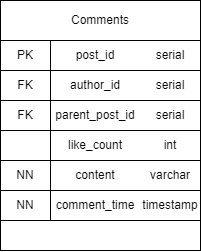

The diagram above was exported from draw.io. Its source (the exported page's mxGraphModel, read from the mxfile embedded in the PNG):
<mxGraphModel dx="583" dy="744" grid="1" gridSize="10" guides="1" tooltips="1" connect="1" arrows="1" fold="1" page="1" pageScale="1" pageWidth="850" pageHeight="1100" math="0" shadow="0" extFonts="Permanent Marker^https://fonts.googleapis.com/css?family=Permanent+Marker">
  <root>
    <mxCell id="0" />
    <mxCell id="1" parent="0" />
    <mxCell id="xiCCip_V9H6pwJ32Liy2-92" value="" style="rounded=0;whiteSpace=wrap;html=1;shadow=0;labelBorderColor=none;fontColor=default;container=0;" parent="1" vertex="1">
      <mxGeometry x="360" y="230" width="200" height="30" as="geometry" />
    </mxCell>
    <mxCell id="xiCCip_V9H6pwJ32Liy2-23" value="" style="shape=tableRow;horizontal=0;startSize=0;swimlaneHead=0;swimlaneBody=0;top=0;left=0;bottom=0;right=0;collapsible=0;dropTarget=0;fillColor=none;points=[[0,0.5],[1,0.5]];portConstraint=eastwest;shadow=0;labelBorderColor=none;fontColor=default;" parent="1" vertex="1">
      <mxGeometry x="380" y="230" width="180" height="30" as="geometry" />
    </mxCell>
    <mxCell id="xiCCip_V9H6pwJ32Liy2-62" value="" style="rounded=0;whiteSpace=wrap;html=1;shadow=0;labelBorderColor=none;fontColor=default;container=0;" parent="1" vertex="1">
      <mxGeometry x="360" y="40" width="200" height="190" as="geometry" />
    </mxCell>
    <mxCell id="xiCCip_V9H6pwJ32Liy2-63" value="Comments" style="rounded=0;whiteSpace=wrap;html=1;shadow=0;labelBorderColor=none;fontColor=default;container=0;" parent="1" vertex="1">
      <mxGeometry x="360" y="40" width="200" height="40" as="geometry" />
    </mxCell>
    <mxCell id="xiCCip_V9H6pwJ32Liy2-64" value="" style="rounded=0;whiteSpace=wrap;html=1;shadow=0;labelBorderColor=none;fontColor=default;container=0;" parent="1" vertex="1">
      <mxGeometry x="360" y="80" width="200" height="30" as="geometry" />
    </mxCell>
    <mxCell id="xiCCip_V9H6pwJ32Liy2-65" value="" style="rounded=0;whiteSpace=wrap;html=1;shadow=0;labelBorderColor=none;fontColor=default;container=0;" parent="1" vertex="1">
      <mxGeometry x="360" y="110" width="200" height="30" as="geometry" />
    </mxCell>
    <mxCell id="xiCCip_V9H6pwJ32Liy2-66" value="" style="rounded=0;whiteSpace=wrap;html=1;shadow=0;labelBorderColor=none;fontColor=default;container=0;" parent="1" vertex="1">
      <mxGeometry x="360" y="140" width="200" height="30" as="geometry" />
    </mxCell>
    <mxCell id="xiCCip_V9H6pwJ32Liy2-67" value="" style="rounded=0;whiteSpace=wrap;html=1;shadow=0;labelBorderColor=none;fontColor=default;container=0;" parent="1" vertex="1">
      <mxGeometry x="360" y="170" width="200" height="30" as="geometry" />
    </mxCell>
    <mxCell id="xiCCip_V9H6pwJ32Liy2-68" value="" style="rounded=0;whiteSpace=wrap;html=1;shadow=0;labelBorderColor=none;fontColor=default;container=0;" parent="1" vertex="1">
      <mxGeometry x="360" y="200" width="200" height="30" as="geometry" />
    </mxCell>
    <mxCell id="xiCCip_V9H6pwJ32Liy2-69" value="" style="endArrow=none;html=1;rounded=0;fontColor=default;entryX=0.25;entryY=0;entryDx=0;entryDy=0;exitX=0.25;exitY=1;exitDx=0;exitDy=0;" parent="1" source="xiCCip_V9H6pwJ32Liy2-85" target="xiCCip_V9H6pwJ32Liy2-64" edge="1">
      <mxGeometry width="50" height="50" relative="1" as="geometry">
        <mxPoint x="410" y="240" as="sourcePoint" />
        <mxPoint x="420" y="140" as="targetPoint" />
      </mxGeometry>
    </mxCell>
    <mxCell id="xiCCip_V9H6pwJ32Liy2-70" value="PK" style="text;html=1;strokeColor=none;fillColor=none;align=center;verticalAlign=middle;whiteSpace=wrap;rounded=0;shadow=0;labelBorderColor=none;fontColor=default;container=0;" parent="1" vertex="1">
      <mxGeometry x="360" y="80" width="50" height="30" as="geometry" />
    </mxCell>
    <mxCell id="xiCCip_V9H6pwJ32Liy2-71" value="post_id" style="text;html=1;strokeColor=none;fillColor=none;align=center;verticalAlign=middle;whiteSpace=wrap;rounded=0;shadow=0;labelBorderColor=none;fontColor=default;container=0;" parent="1" vertex="1">
      <mxGeometry x="410" y="80" width="90" height="30" as="geometry" />
    </mxCell>
    <mxCell id="xiCCip_V9H6pwJ32Liy2-72" value="author_id" style="text;html=1;strokeColor=none;fillColor=none;align=center;verticalAlign=middle;whiteSpace=wrap;rounded=0;shadow=0;labelBorderColor=none;fontColor=default;container=0;" parent="1" vertex="1">
      <mxGeometry x="410" y="110" width="90" height="30" as="geometry" />
    </mxCell>
    <mxCell id="xiCCip_V9H6pwJ32Liy2-73" value="like_count" style="text;html=1;strokeColor=none;fillColor=none;align=center;verticalAlign=middle;whiteSpace=wrap;rounded=0;shadow=0;labelBorderColor=none;fontColor=default;container=0;" parent="1" vertex="1">
      <mxGeometry x="410" y="170" width="90" height="30" as="geometry" />
    </mxCell>
    <mxCell id="xiCCip_V9H6pwJ32Liy2-74" value="content" style="text;html=1;strokeColor=none;fillColor=none;align=center;verticalAlign=middle;whiteSpace=wrap;rounded=0;shadow=0;labelBorderColor=none;fontColor=default;container=0;" parent="1" vertex="1">
      <mxGeometry x="410" y="200" width="90" height="30" as="geometry" />
    </mxCell>
    <mxCell id="xiCCip_V9H6pwJ32Liy2-75" value="comment_time" style="text;html=1;strokeColor=none;fillColor=none;align=center;verticalAlign=middle;whiteSpace=wrap;rounded=0;shadow=0;labelBorderColor=none;fontColor=default;container=0;" parent="1" vertex="1">
      <mxGeometry x="410" y="230" width="90" height="30" as="geometry" />
    </mxCell>
    <mxCell id="xiCCip_V9H6pwJ32Liy2-76" value="FK" style="text;html=1;strokeColor=none;fillColor=none;align=center;verticalAlign=middle;whiteSpace=wrap;rounded=0;shadow=0;labelBorderColor=none;fontColor=default;container=0;" parent="1" vertex="1">
      <mxGeometry x="360" y="110" width="50" height="30" as="geometry" />
    </mxCell>
    <mxCell id="xiCCip_V9H6pwJ32Liy2-78" value="NN" style="text;html=1;strokeColor=none;fillColor=none;align=center;verticalAlign=middle;whiteSpace=wrap;rounded=0;shadow=0;labelBorderColor=none;fontColor=default;container=0;" parent="1" vertex="1">
      <mxGeometry x="360" y="200" width="50" height="30" as="geometry" />
    </mxCell>
    <mxCell id="xiCCip_V9H6pwJ32Liy2-79" value="NN" style="text;html=1;strokeColor=none;fillColor=none;align=center;verticalAlign=middle;whiteSpace=wrap;rounded=0;shadow=0;labelBorderColor=none;fontColor=default;container=0;" parent="1" vertex="1">
      <mxGeometry x="360" y="230" width="50" height="30" as="geometry" />
    </mxCell>
    <mxCell id="xiCCip_V9H6pwJ32Liy2-80" value="serial" style="text;html=1;strokeColor=none;fillColor=none;align=center;verticalAlign=middle;whiteSpace=wrap;rounded=0;shadow=0;labelBorderColor=none;fontColor=default;container=0;" parent="1" vertex="1">
      <mxGeometry x="500" y="80" width="60" height="30" as="geometry" />
    </mxCell>
    <mxCell id="xiCCip_V9H6pwJ32Liy2-81" value="serial" style="text;html=1;strokeColor=none;fillColor=none;align=center;verticalAlign=middle;whiteSpace=wrap;rounded=0;shadow=0;labelBorderColor=none;fontColor=default;container=0;" parent="1" vertex="1">
      <mxGeometry x="500" y="110" width="60" height="30" as="geometry" />
    </mxCell>
    <mxCell id="xiCCip_V9H6pwJ32Liy2-85" value="" style="rounded=0;whiteSpace=wrap;html=1;shadow=0;labelBorderColor=none;fontColor=default;container=0;" parent="1" vertex="1">
      <mxGeometry x="360" y="260" width="200" height="30" as="geometry" />
    </mxCell>
    <mxCell id="xiCCip_V9H6pwJ32Liy2-82" value="int" style="text;html=1;strokeColor=none;fillColor=none;align=center;verticalAlign=middle;whiteSpace=wrap;rounded=0;shadow=0;labelBorderColor=none;fontColor=default;container=0;" parent="1" vertex="1">
      <mxGeometry x="500" y="170" width="60" height="30" as="geometry" />
    </mxCell>
    <mxCell id="xiCCip_V9H6pwJ32Liy2-83" value="varchar" style="text;html=1;strokeColor=none;fillColor=none;align=center;verticalAlign=middle;whiteSpace=wrap;rounded=0;shadow=0;labelBorderColor=none;fontColor=default;container=0;" parent="1" vertex="1">
      <mxGeometry x="500" y="200" width="60" height="30" as="geometry" />
    </mxCell>
    <mxCell id="xiCCip_V9H6pwJ32Liy2-84" value="timestamp" style="text;html=1;strokeColor=none;fillColor=none;align=center;verticalAlign=middle;whiteSpace=wrap;rounded=0;shadow=0;labelBorderColor=none;fontColor=default;container=0;" parent="1" vertex="1">
      <mxGeometry x="500" y="230" width="60" height="30" as="geometry" />
    </mxCell>
    <mxCell id="xiCCip_V9H6pwJ32Liy2-93" value="parent_post_id" style="text;html=1;strokeColor=none;fillColor=none;align=center;verticalAlign=middle;whiteSpace=wrap;rounded=0;shadow=0;labelBorderColor=none;fontColor=default;container=0;" parent="1" vertex="1">
      <mxGeometry x="410" y="140" width="90" height="30" as="geometry" />
    </mxCell>
    <mxCell id="xiCCip_V9H6pwJ32Liy2-94" value="serial" style="text;html=1;strokeColor=none;fillColor=none;align=center;verticalAlign=middle;whiteSpace=wrap;rounded=0;shadow=0;labelBorderColor=none;fontColor=default;container=0;" parent="1" vertex="1">
      <mxGeometry x="500" y="140" width="60" height="30" as="geometry" />
    </mxCell>
    <mxCell id="xiCCip_V9H6pwJ32Liy2-95" value="FK" style="text;html=1;strokeColor=none;fillColor=none;align=center;verticalAlign=middle;whiteSpace=wrap;rounded=0;shadow=0;labelBorderColor=none;fontColor=default;container=0;" parent="1" vertex="1">
      <mxGeometry x="360" y="140" width="50" height="30" as="geometry" />
    </mxCell>
  </root>
</mxGraphModel>